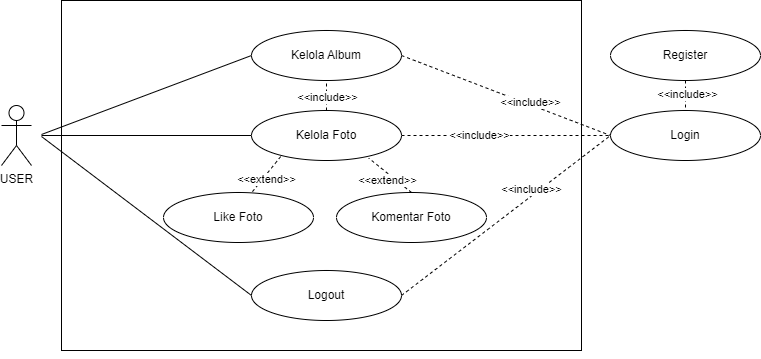

The diagram above was exported from draw.io. Its source (the exported page's mxGraphModel, read from the mxfile embedded in the PNG):
<mxGraphModel dx="880" dy="434" grid="1" gridSize="10" guides="1" tooltips="1" connect="1" arrows="1" fold="1" page="1" pageScale="1" pageWidth="850" pageHeight="1100" math="0" shadow="0">
  <root>
    <mxCell id="0" />
    <mxCell id="1" parent="0" />
    <mxCell id="B13Uh_nIdiLrVQznbFzk-1" value="" style="html=1;whiteSpace=wrap;" parent="1" vertex="1">
      <mxGeometry x="160" y="40" width="520" height="350" as="geometry" />
    </mxCell>
    <mxCell id="B13Uh_nIdiLrVQznbFzk-2" value="USER" style="shape=umlActor;verticalLabelPosition=bottom;verticalAlign=top;html=1;" parent="1" vertex="1">
      <mxGeometry x="100" y="145" width="30" height="60" as="geometry" />
    </mxCell>
    <mxCell id="B13Uh_nIdiLrVQznbFzk-3" value="Register" style="ellipse;whiteSpace=wrap;html=1;" parent="1" vertex="1">
      <mxGeometry x="709" y="70" width="150" height="50" as="geometry" />
    </mxCell>
    <mxCell id="B13Uh_nIdiLrVQznbFzk-4" value="Kelola Album" style="ellipse;whiteSpace=wrap;html=1;" parent="1" vertex="1">
      <mxGeometry x="350" y="70" width="150" height="50" as="geometry" />
    </mxCell>
    <mxCell id="B13Uh_nIdiLrVQznbFzk-5" value="Kelola Foto" style="ellipse;whiteSpace=wrap;html=1;" parent="1" vertex="1">
      <mxGeometry x="350" y="150" width="150" height="50" as="geometry" />
    </mxCell>
    <mxCell id="B13Uh_nIdiLrVQznbFzk-6" value="Login" style="ellipse;whiteSpace=wrap;html=1;" parent="1" vertex="1">
      <mxGeometry x="709" y="150" width="150" height="50" as="geometry" />
    </mxCell>
    <mxCell id="5AruGwu1CNa3ll2sZmKi-1" value="Like Foto" style="ellipse;whiteSpace=wrap;html=1;" parent="1" vertex="1">
      <mxGeometry x="262" y="232" width="150" height="50" as="geometry" />
    </mxCell>
    <mxCell id="5AruGwu1CNa3ll2sZmKi-2" value="Komentar Foto" style="ellipse;whiteSpace=wrap;html=1;" parent="1" vertex="1">
      <mxGeometry x="435" y="232" width="150" height="50" as="geometry" />
    </mxCell>
    <mxCell id="5AruGwu1CNa3ll2sZmKi-4" value="" style="endArrow=none;html=1;rounded=0;entryX=0;entryY=0.5;entryDx=0;entryDy=0;" parent="1" target="B13Uh_nIdiLrVQznbFzk-4" edge="1">
      <mxGeometry width="50" height="50" relative="1" as="geometry">
        <mxPoint x="140" y="174" as="sourcePoint" />
        <mxPoint x="350" y="89" as="targetPoint" />
      </mxGeometry>
    </mxCell>
    <mxCell id="5AruGwu1CNa3ll2sZmKi-6" value="" style="endArrow=none;html=1;rounded=0;entryX=0;entryY=0.5;entryDx=0;entryDy=0;" parent="1" target="B13Uh_nIdiLrVQznbFzk-5" edge="1">
      <mxGeometry width="50" height="50" relative="1" as="geometry">
        <mxPoint x="140" y="175" as="sourcePoint" />
        <mxPoint x="349.00000000000045" y="250" as="targetPoint" />
      </mxGeometry>
    </mxCell>
    <mxCell id="5AruGwu1CNa3ll2sZmKi-7" value="" style="endArrow=none;dashed=1;html=1;rounded=0;entryX=0.198;entryY=0.909;entryDx=0;entryDy=0;entryPerimeter=0;exitX=0.593;exitY=-0.017;exitDx=0;exitDy=0;exitPerimeter=0;" parent="1" source="5AruGwu1CNa3ll2sZmKi-1" target="B13Uh_nIdiLrVQznbFzk-5" edge="1">
      <mxGeometry width="50" height="50" relative="1" as="geometry">
        <mxPoint x="320" y="330" as="sourcePoint" />
        <mxPoint x="370" y="280" as="targetPoint" />
      </mxGeometry>
    </mxCell>
    <mxCell id="5AruGwu1CNa3ll2sZmKi-16" value="&amp;lt;&amp;lt;extend&amp;gt;&amp;gt;" style="edgeLabel;html=1;align=center;verticalAlign=middle;resizable=0;points=[];" parent="5AruGwu1CNa3ll2sZmKi-7" vertex="1" connectable="0">
      <mxGeometry x="-0.1673" y="-3" relative="1" as="geometry">
        <mxPoint x="-1" as="offset" />
      </mxGeometry>
    </mxCell>
    <mxCell id="5AruGwu1CNa3ll2sZmKi-8" value="" style="endArrow=none;dashed=1;html=1;rounded=0;exitX=0.5;exitY=0;exitDx=0;exitDy=0;entryX=0.782;entryY=0.954;entryDx=0;entryDy=0;entryPerimeter=0;" parent="1" source="5AruGwu1CNa3ll2sZmKi-2" target="B13Uh_nIdiLrVQznbFzk-5" edge="1">
      <mxGeometry width="50" height="50" relative="1" as="geometry">
        <mxPoint x="496.65" y="307.85" as="sourcePoint" />
        <mxPoint x="470" y="280" as="targetPoint" />
      </mxGeometry>
    </mxCell>
    <mxCell id="5AruGwu1CNa3ll2sZmKi-17" value="&amp;lt;&amp;lt;extend&amp;gt;&amp;gt;" style="edgeLabel;html=1;align=center;verticalAlign=middle;resizable=0;points=[];" parent="5AruGwu1CNa3ll2sZmKi-8" vertex="1" connectable="0">
      <mxGeometry x="0.1034" y="1" relative="1" as="geometry">
        <mxPoint y="6" as="offset" />
      </mxGeometry>
    </mxCell>
    <mxCell id="5AruGwu1CNa3ll2sZmKi-9" value="" style="endArrow=none;dashed=1;html=1;rounded=0;entryX=0.5;entryY=1;entryDx=0;entryDy=0;exitX=0.5;exitY=0;exitDx=0;exitDy=0;" parent="1" source="B13Uh_nIdiLrVQznbFzk-5" target="B13Uh_nIdiLrVQznbFzk-4" edge="1">
      <mxGeometry width="50" height="50" relative="1" as="geometry">
        <mxPoint x="355" y="319" as="sourcePoint" />
        <mxPoint x="385" y="285" as="targetPoint" />
      </mxGeometry>
    </mxCell>
    <mxCell id="5AruGwu1CNa3ll2sZmKi-15" value="&amp;lt;&amp;lt;include&amp;gt;&amp;gt;" style="edgeLabel;html=1;align=center;verticalAlign=middle;resizable=0;points=[];rotation=0;" parent="5AruGwu1CNa3ll2sZmKi-9" vertex="1" connectable="0">
      <mxGeometry x="0.0078" relative="1" as="geometry">
        <mxPoint y="1" as="offset" />
      </mxGeometry>
    </mxCell>
    <mxCell id="5AruGwu1CNa3ll2sZmKi-10" value="" style="endArrow=none;dashed=1;html=1;rounded=0;entryX=0;entryY=0.5;entryDx=0;entryDy=0;exitX=1;exitY=0.5;exitDx=0;exitDy=0;" parent="1" source="B13Uh_nIdiLrVQznbFzk-5" target="B13Uh_nIdiLrVQznbFzk-6" edge="1">
      <mxGeometry width="50" height="50" relative="1" as="geometry">
        <mxPoint x="365" y="329" as="sourcePoint" />
        <mxPoint x="395" y="295" as="targetPoint" />
      </mxGeometry>
    </mxCell>
    <mxCell id="5AruGwu1CNa3ll2sZmKi-19" value="&amp;lt;&amp;lt;include&amp;gt;&amp;gt;" style="edgeLabel;html=1;align=center;verticalAlign=middle;resizable=0;points=[];" parent="5AruGwu1CNa3ll2sZmKi-10" vertex="1" connectable="0">
      <mxGeometry x="-0.1566" y="-1" relative="1" as="geometry">
        <mxPoint x="-11" y="-2" as="offset" />
      </mxGeometry>
    </mxCell>
    <mxCell id="5AruGwu1CNa3ll2sZmKi-11" value="" style="endArrow=none;dashed=1;html=1;rounded=0;entryX=0;entryY=0.5;entryDx=0;entryDy=0;exitX=1;exitY=0.5;exitDx=0;exitDy=0;" parent="1" source="B13Uh_nIdiLrVQznbFzk-4" target="B13Uh_nIdiLrVQznbFzk-6" edge="1">
      <mxGeometry width="50" height="50" relative="1" as="geometry">
        <mxPoint x="510" y="265" as="sourcePoint" />
        <mxPoint x="630" y="185" as="targetPoint" />
      </mxGeometry>
    </mxCell>
    <mxCell id="MlZOEd1tx-NaJ_vwe5r3-5" value="&amp;lt;&amp;lt;include&amp;gt;&amp;gt;" style="edgeLabel;html=1;align=center;verticalAlign=middle;resizable=0;points=[];" vertex="1" connectable="0" parent="5AruGwu1CNa3ll2sZmKi-11">
      <mxGeometry x="-0.0376" y="-2" relative="1" as="geometry">
        <mxPoint x="28" y="6" as="offset" />
      </mxGeometry>
    </mxCell>
    <mxCell id="5AruGwu1CNa3ll2sZmKi-14" value="" style="endArrow=none;dashed=1;html=1;rounded=0;exitX=0.5;exitY=1;exitDx=0;exitDy=0;" parent="1" source="B13Uh_nIdiLrVQznbFzk-3" target="B13Uh_nIdiLrVQznbFzk-6" edge="1">
      <mxGeometry width="50" height="50" relative="1" as="geometry">
        <mxPoint x="510" y="105" as="sourcePoint" />
        <mxPoint x="634.0500000000002" y="185" as="targetPoint" />
      </mxGeometry>
    </mxCell>
    <mxCell id="5AruGwu1CNa3ll2sZmKi-22" value="&amp;lt;&amp;lt;include&amp;gt;&amp;gt;" style="edgeLabel;html=1;align=center;verticalAlign=middle;resizable=0;points=[];" parent="5AruGwu1CNa3ll2sZmKi-14" vertex="1" connectable="0">
      <mxGeometry x="-0.0095" y="1" relative="1" as="geometry">
        <mxPoint y="-2" as="offset" />
      </mxGeometry>
    </mxCell>
    <mxCell id="MlZOEd1tx-NaJ_vwe5r3-1" value="Logout" style="ellipse;whiteSpace=wrap;html=1;" vertex="1" parent="1">
      <mxGeometry x="350" y="310" width="150" height="50" as="geometry" />
    </mxCell>
    <mxCell id="MlZOEd1tx-NaJ_vwe5r3-2" value="" style="endArrow=none;html=1;rounded=0;entryX=0;entryY=0.5;entryDx=0;entryDy=0;" edge="1" parent="1" target="MlZOEd1tx-NaJ_vwe5r3-1">
      <mxGeometry width="50" height="50" relative="1" as="geometry">
        <mxPoint x="140" y="176" as="sourcePoint" />
        <mxPoint x="353" y="332" as="targetPoint" />
      </mxGeometry>
    </mxCell>
    <mxCell id="MlZOEd1tx-NaJ_vwe5r3-3" value="" style="endArrow=none;dashed=1;html=1;rounded=0;entryX=0;entryY=0.5;entryDx=0;entryDy=0;exitX=1;exitY=0.5;exitDx=0;exitDy=0;horizontal=1;" edge="1" parent="1" source="MlZOEd1tx-NaJ_vwe5r3-1" target="B13Uh_nIdiLrVQznbFzk-6">
      <mxGeometry width="50" height="50" relative="1" as="geometry">
        <mxPoint x="510" y="105" as="sourcePoint" />
        <mxPoint x="690" y="185" as="targetPoint" />
      </mxGeometry>
    </mxCell>
    <mxCell id="MlZOEd1tx-NaJ_vwe5r3-4" value="&amp;lt;&amp;lt;include&amp;gt;&amp;gt;" style="edgeLabel;html=1;align=center;verticalAlign=middle;resizable=0;points=[];rotation=0;" vertex="1" connectable="0" parent="MlZOEd1tx-NaJ_vwe5r3-3">
      <mxGeometry x="0.0605" y="-4" relative="1" as="geometry">
        <mxPoint x="16" y="-25" as="offset" />
      </mxGeometry>
    </mxCell>
    <mxCell id="MlZOEd1tx-NaJ_vwe5r3-7" style="edgeStyle=orthogonalEdgeStyle;rounded=0;orthogonalLoop=1;jettySize=auto;html=1;exitX=0.5;exitY=1;exitDx=0;exitDy=0;" edge="1" parent="1" source="B13Uh_nIdiLrVQznbFzk-1" target="B13Uh_nIdiLrVQznbFzk-1">
      <mxGeometry relative="1" as="geometry" />
    </mxCell>
  </root>
</mxGraphModel>